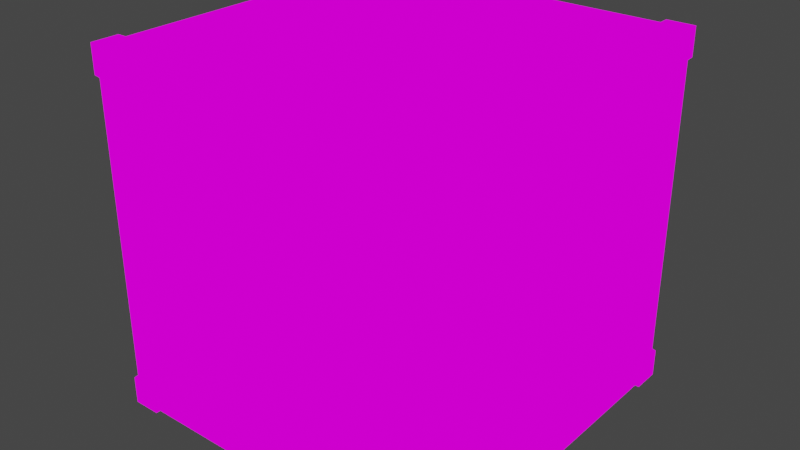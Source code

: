 # Source: casa_3.blend  (saved by Blender 2.93.21; exported with 4.5.12 LTS)
import bpy
from mathutils import Matrix  # noqa: F401  (used for matrix-valued properties, if any)

bpy.ops.wm.read_factory_settings(use_empty=True)
scene = bpy.context.scene
scene.name = 'Scene'

# ---- collections
col_collection = bpy.data.collections.new('Collection'); scene.collection.children.link(col_collection)

# ---- images (referenced by path relative to the original .blend; pixels are not part of the script)
import os
ASSET_DIR = os.environ.get("B2B_ASSET_DIR", "")  # directory of the original .blend (textures are referenced by path, not embedded)
HERE = os.path.dirname(os.path.abspath(__file__))  # packed textures are extracted next to this script under _unpacked/

def load_image(name, relpath, width, height, colorspace="sRGB"):
    """Load a texture the original file referenced (path relative to the .blend, or extracted next to this script)."""
    p = next((c for c in (os.path.join(HERE, relpath), os.path.join(ASSET_DIR, relpath)) if relpath and os.path.exists(c)), "")
    if p:
        img = bpy.data.images.load(p, check_existing=True)
        img.name = name
    else:  # same state as the original file: an image datablock whose file is absent (Cycles renders it pink)
        img = bpy.data.images.new(name, width, height)
        img.source = "FILE"
        img.filepath = "//" + (relpath or name)
    img.colorspace_settings.name = colorspace
    return img
img_sin_nombre = load_image('Sin nombre', 'textura_casa.png', 1024, 1024, 'sRGB')

# ---- materials (node trees are filled in below, after node groups)
mat_material = bpy.data.materials.new('Material')
mat_material.alpha_threshold = 0.0
mat_material.use_transparent_shadow = False
mat_material.line_color = (0.0, 0.0, 0.0, 1.0)

# ---- material node trees
mat_material.use_nodes = True; mat_material.node_tree.nodes.clear()
_N = mat_material.node_tree.nodes; _L = mat_material.node_tree.links
n0 = _N.new('ShaderNodeOutputMaterial'); n0.name = 'Material Output'; n0.location = (324, 308)
n1 = _N.new('ShaderNodeTexImage'); n1.name = 'Imagen'; n1.location = (-597, 313)
n1.image = img_sin_nombre
n2 = _N.new('ShaderNodeBsdfPrincipled'); n2.name = 'Principled BSDF'; n2.location = (-215, 224)
n2.distribution = 'GGX'
n2.subsurface_method = 'BURLEY'
n2.inputs[2].default_value = 0.4
n2.inputs[3].default_value = 1.45
n2.inputs[27].default_value = (0.0, 0.0, 0.0, 1.0)
n2.inputs[28].default_value = 1.0
_L.new(n1.outputs[0], n0.inputs[0])
n0.is_active_output = True

# ---- world
world_world = bpy.data.worlds.new('World'); scene.world = world_world
world_world.use_nodes = True; world_world.node_tree.nodes.clear()
_N = world_world.node_tree.nodes; _L = world_world.node_tree.links
n0 = _N.new('ShaderNodeOutputWorld'); n0.name = 'World Output'; n0.location = (300, 300)
n1 = _N.new('ShaderNodeBackground'); n1.name = 'Background'; n1.location = (10, 300)
n1.inputs[0].default_value = (0.05088, 0.05088, 0.05088, 1.0)
_L.new(n1.outputs[0], n0.inputs[0])
n0.is_active_output = True
world_world.color = (0.05088, 0.05088, 0.05088)
world_world.use_sun_shadow = False
world_world.sun_shadow_jitter_overblur = 0.0

# ---- meshes
me_cube = bpy.data.meshes.new('Cube')
me_cube.from_pydata([(0.7854, 0.6975, 0.704), (0.7854, 0.7228, 0.6602), (0.7854, 0.6602, 0.7228), (0.6602, 0.7854, 0.7854), (0.7854, 0.6602, 0.7854), (0.6602, 0.7854, 0.7228), (0.7012, 0.7012, 0.7854), (0.693, 0.7854, 0.6958), (0.7854, 0.7854, 0.6602), (0.7854, 0.7228, 0.7228), (0.6602, 0.7228, 0.7854), (0.7228, 0.7228, 0.7854), (0.7228, 0.7854, 0.7228), (0.7228, 0.7854, 0.6602), (0.7228, 0.6602, 0.7854), (0.7342, 0.7342, 0.7968), (0.7968, 0.7342, 0.7968), (0.7968, 0.7342, 0.7342), (0.7342, 0.7968, 0.7968), (0.7968, 0.7968, 0.7968), (0.6716, 0.7968, 0.7968), (0.6716, 0.7342, 0.7968), (0.7968, 0.7968, 0.7342), (0.6716, 0.7968, 0.7342), (0.7968, 0.7968, 0.6716), (0.7968, 0.7342, 0.6716), (0.7342, 0.7968, 0.7342), (0.7968, 0.6716, 0.7968), (0.7342, 0.7968, 0.6716), (0.7968, 0.6716, 0.7342), (0.7342, 0.6716, 0.7968), (-0.7854, 0.7009, 0.7044), (-0.7854, 0.7228, 0.6602), (0.0, 0.7228, 0.7854), (0.0, 0.7854, 0.7228), (-0.7854, 0.6602, 0.7228), (-0.6602, 0.7854, 0.7854), (-0.7854, 0.6602, 0.7854), (0.0, 0.7854, 0.6958), (-0.6602, 0.7854, 0.7228), (-0.7012, 0.7012, 0.7854), (0.0, 0.7012, 0.7854), (0.0, 0.7854, 0.7854), (-0.693, 0.7854, 0.6958), (-0.7854, 0.7854, 0.6602), (-0.7854, 0.7228, 0.7228), (-0.6602, 0.7228, 0.7854), (-0.7228, 0.7228, 0.7854), (-0.7228, 0.7854, 0.7228), (-0.7228, 0.7854, 0.6602), (-0.7228, 0.6602, 0.7854), (-0.7342, 0.7342, 0.7968), (-0.7968, 0.7342, 0.7968), (-0.7968, 0.7342, 0.7342), (-0.7342, 0.7968, 0.7968), (-0.7968, 0.7968, 0.7968), (-0.6716, 0.7968, 0.7968), (-0.6716, 0.7342, 0.7968), (-0.7968, 0.7968, 0.7342), (-0.6716, 0.7968, 0.7342), (-0.7968, 0.7968, 0.6716), (-0.7968, 0.7342, 0.6716), (-0.7342, 0.7968, 0.7342), (-0.7968, 0.6716, 0.7968), (-0.7342, 0.7968, 0.6716), (-0.7968, 0.6716, 0.7342), (-0.7342, 0.6716, 0.7968), (0.7854, -0.6975, 0.704), (0.7012, 0.0, 0.7854), (0.7854, -0.7228, 0.6602), (0.7854, -0.6602, 0.7228), (0.7854, 0.0, 0.7854), (0.6602, -0.7854, 0.7854), (0.7854, -0.6602, 0.7854), (0.7854, 0.0, 0.7228), (0.6602, -0.7854, 0.7228), (0.7012, -0.7012, 0.7854), (0.7854, 0.0, 0.704), (0.703, -0.7854, 0.7018), (0.7854, -0.7854, 0.6602), (0.7854, -0.7228, 0.7228), (0.6602, -0.7228, 0.7854), (0.7228, -0.7228, 0.7854), (0.7228, 0.0, 0.7854), (0.7228, -0.7854, 0.7228), (0.7228, -0.7854, 0.6602), (0.7228, -0.6602, 0.7854), (0.7342, -0.7342, 0.7968), (0.7968, -0.7342, 0.7968), (0.7968, -0.7342, 0.7342), (0.7342, -0.7968, 0.7968), (0.7968, -0.7968, 0.7968), (0.6716, -0.7968, 0.7968), (0.6716, -0.7342, 0.7968), (0.7968, -0.7968, 0.7342), (0.6716, -0.7968, 0.7342), (0.7968, -0.7968, 0.6716), (0.7968, -0.7342, 0.6716), (0.7342, -0.7968, 0.7342), (0.7968, -0.6716, 0.7968), (0.7342, -0.7968, 0.6716), (0.7968, -0.6716, 0.7342), (0.7342, -0.6716, 0.7968), (-0.7854, -0.7009, 0.7044), (-0.7012, 0.0, 0.7854), (-0.7854, -0.7228, 0.6602), (0.0, -0.7228, 0.7854), (0.0, -0.7854, 0.7228), (-0.7854, -0.6602, 0.7228), (-0.7854, 0.0, 0.7854), (-0.6602, -0.7854, 0.7854), (-0.7854, -0.6602, 0.7854), (0.0, -0.7854, 0.7018), (-0.7854, 0.0, 0.7228), (-0.6602, -0.7854, 0.7228), (-0.7012, -0.7012, 0.7854), (-0.7854, 0.0, 0.7044), (0.0, -0.7012, 0.7854), (0.0, -0.7854, 0.7854), (-0.6976, -0.7854, 0.7018), (0.0, 0.0, 0.7854), (-0.7854, -0.7854, 0.6602), (-0.7854, -0.7228, 0.7228), (-0.6602, -0.7228, 0.7854), (-0.7228, -0.7228, 0.7854), (-0.7228, 0.0, 0.7854), (-0.7228, -0.7854, 0.7228), (-0.7228, -0.7854, 0.6602), (-0.7228, -0.6602, 0.7854), (-0.7342, -0.7342, 0.7968), (-0.7968, -0.7342, 0.7968), (-0.7968, -0.7342, 0.7342), (-0.7342, -0.7968, 0.7968), (-0.7968, -0.7968, 0.7968), (-0.6716, -0.7968, 0.7968), (-0.6716, -0.7342, 0.7968), (-0.7968, -0.7968, 0.7342), (-0.6716, -0.7968, 0.7342), (-0.7968, -0.7968, 0.6716), (-0.7968, -0.7342, 0.6716), (-0.7342, -0.7968, 0.7342), (-0.7968, -0.6716, 0.7968), (-0.7342, -0.7968, 0.6716), (-0.7968, -0.6716, 0.7342), (-0.7342, -0.6716, 0.7968), (0.693, 0.7854, 0.0), (0.7854, 0.6975, -0.704), (0.7854, 0.7228, -0.6602), (0.7854, 0.6975, 0.0), (0.7854, 0.6602, -0.7228), (0.6602, 0.7854, -0.7854), (0.7854, 0.7854, 0.0), (0.7854, 0.6602, -0.7854), (0.6602, 0.7854, -0.7228), (0.7022, 0.7022, -0.7854), (0.693, 0.7854, -0.6958), (0.7854, 0.7854, -0.6602), (0.7854, 0.7228, 0.0), (0.7854, 0.7228, -0.7228), (0.6602, 0.7228, -0.7854), (0.7228, 0.7228, -0.7854), (0.7228, 0.7854, -0.7228), (0.7228, 0.7854, 0.0), (0.7228, 0.7854, -0.6602), (0.7228, 0.6602, -0.7854), (0.7342, 0.7342, -0.7968), (0.7968, 0.7342, -0.7968), (0.7968, 0.7342, -0.7342), (0.7342, 0.7968, -0.7968), (0.7968, 0.7968, -0.7968), (0.6716, 0.7968, -0.7968), (0.6716, 0.7342, -0.7968), (0.7968, 0.7968, -0.7342), (0.6716, 0.7968, -0.7342), (0.7968, 0.7968, -0.6716), (0.7968, 0.7342, -0.6716), (0.7342, 0.7968, -0.7342), (0.7968, 0.6716, -0.7968), (0.7342, 0.7968, -0.6716), (0.7968, 0.6716, -0.7342), (0.7342, 0.6716, -0.7968), (-0.693, 0.7854, 0.0), (-0.7854, 0.7009, -0.7044), (-0.7854, 0.7228, -0.6602), (0.0, 0.7228, -0.7854), (-0.7854, 0.7009, 0.0), (0.0, 0.7854, -0.7228), (-0.7854, 0.6602, -0.7228), (-0.6602, 0.7854, -0.7854), (-0.7854, 0.7854, 0.0), (-0.7854, 0.6602, -0.7854), (0.0, 0.7854, -0.6958), (-0.6602, 0.7854, -0.7228), (-0.7022, 0.7022, -0.7854), (0.0, 0.7022, -0.7854), (0.0, 0.7854, -0.7854), (-0.693, 0.7854, -0.6958), (0.0, 0.7854, 0.0), (-0.7854, 0.7854, -0.6602), (-0.7854, 0.7228, 0.0), (-0.7854, 0.7228, -0.7228), (-0.6602, 0.7228, -0.7854), (-0.7228, 0.7228, -0.7854), (-0.7228, 0.7854, -0.7228), (-0.7228, 0.7854, 0.0), (-0.7228, 0.7854, -0.6602), (-0.7228, 0.6602, -0.7854), (-0.7342, 0.7342, -0.7968), (-0.7968, 0.7342, -0.7968), (-0.7968, 0.7342, -0.7342), (-0.7342, 0.7968, -0.7968), (-0.7968, 0.7968, -0.7968), (-0.6716, 0.7968, -0.7968), (-0.6716, 0.7342, -0.7968), (-0.7968, 0.7968, -0.7342), (-0.6716, 0.7968, -0.7342), (-0.7968, 0.7968, -0.6716), (-0.7968, 0.7342, -0.6716), (-0.7342, 0.7968, -0.7342), (-0.7968, 0.6716, -0.7968), (-0.7342, 0.7968, -0.6716), (-0.7968, 0.6716, -0.7342), (-0.7342, 0.6716, -0.7968), (0.703, -0.7854, 0.0), (0.7854, -0.6975, -0.704), (0.7022, 0.0, -0.7854), (0.7854, -0.7228, -0.6602), (0.7854, -0.6975, 0.0), (0.7854, -0.6602, -0.7228), (0.7854, 0.0, -0.7854), (0.6602, -0.7854, -0.7854), (0.7854, -0.7854, 0.0), (0.7854, -0.6602, -0.7854), (0.7854, 0.0, -0.7228), (0.7854, 0.0, 0.0), (0.6602, -0.7854, -0.7228), (0.7022, -0.7022, -0.7854), (0.7854, 0.0, -0.704), (0.703, -0.7854, -0.7035), (0.7854, -0.7854, -0.6602), (0.7854, -0.7228, 0.0), (0.7854, -0.7228, -0.7228), (0.6602, -0.7228, -0.7854), (0.7228, -0.7228, -0.7854), (0.7228, 0.0, -0.7854), (0.7228, -0.7854, -0.7228), (0.7228, -0.7854, 0.0), (0.7228, -0.7854, -0.6602), (0.7228, -0.6602, -0.7854), (0.7342, -0.7342, -0.7968), (0.7968, -0.7342, -0.7968), (0.7968, -0.7342, -0.7342), (0.7342, -0.7968, -0.7968), (0.7968, -0.7968, -0.7968), (0.6716, -0.7968, -0.7968), (0.6716, -0.7342, -0.7968), (0.7968, -0.7968, -0.7342), (0.6716, -0.7968, -0.7342), (0.7968, -0.7968, -0.6716), (0.7968, -0.7342, -0.6716), (0.7342, -0.7968, -0.7342), (0.7968, -0.6716, -0.7968), (0.7342, -0.7968, -0.6716), (0.7968, -0.6716, -0.7342), (0.7342, -0.6716, -0.7968), (-0.6976, -0.7854, 0.0), (-0.7854, -0.7009, -0.7044), (-0.7022, 0.0, -0.7854), (-0.7854, -0.7228, -0.6602), (0.0, -0.7228, -0.7854), (-0.7854, -0.7009, 0.0), (0.0, -0.7854, -0.7228), (-0.7854, -0.6602, -0.7228), (-0.7854, 0.0, -0.7854), (-0.6602, -0.7854, -0.7854), (-0.7854, -0.7854, 0.0), (-0.7854, -0.6602, -0.7854), (0.0, -0.7854, -0.7035), (-0.7854, 0.0, -0.7228), (-0.7854, 0.0, 0.0), (-0.6602, -0.7854, -0.7228), (-0.7022, -0.7022, -0.7854), (-0.7854, 0.0, -0.7044), (0.0, -0.7022, -0.7854), (0.0, -0.7854, -0.7854), (-0.6976, -0.7854, -0.7035), (0.0, 0.0, -0.7854), (0.0, -0.7854, 0.0), (-0.7854, -0.7854, -0.6602), (-0.7854, -0.7228, 0.0), (-0.7854, -0.7228, -0.7228), (-0.6602, -0.7228, -0.7854), (-0.7228, -0.7228, -0.7854), (-0.7228, 0.0, -0.7854), (-0.7228, -0.7854, -0.7228), (-0.7228, -0.7854, 0.0), (-0.7228, -0.7854, -0.6602), (-0.7228, -0.6602, -0.7854), (-0.7342, -0.7342, -0.7968), (-0.7968, -0.7342, -0.7968), (-0.7968, -0.7342, -0.7342), (-0.7342, -0.7968, -0.7968), (-0.7968, -0.7968, -0.7968), (-0.6716, -0.7968, -0.7968), (-0.6716, -0.7342, -0.7968), (-0.7968, -0.7968, -0.7342), (-0.6716, -0.7968, -0.7342), (-0.7968, -0.7968, -0.6716), (-0.7968, -0.7342, -0.6716), (-0.7342, -0.7968, -0.7342), (-0.7968, -0.6716, -0.7968), (-0.7342, -0.7968, -0.6716), (-0.7968, -0.6716, -0.7342), (-0.7342, -0.6716, -0.7968)], [], [(2, 9, 17, 29), (10, 33, 41, 6), (7, 5, 12, 13), (1, 9, 2, 0), (157, 1, 0, 148), (9, 1, 25, 17), (2, 4, 71, 74), (38, 34, 5, 7), (145, 7, 13, 162), (3, 42, 33, 10), (8, 13, 28, 24), (14, 6, 68, 83), (11, 10, 6, 14), (197, 38, 7, 145), (151, 8, 1, 157), (13, 12, 26, 28), (5, 3, 20, 23), (4, 2, 29, 27), (6, 41, 120, 68), (14, 4, 27, 30), (0, 2, 74, 77), (34, 42, 3, 5), (162, 13, 8, 151), (148, 0, 77, 234), (1, 8, 24, 25), (4, 14, 83, 71), (10, 11, 15, 21), (19, 18, 15, 16), (26, 18, 19, 22), (24, 22, 17, 25), (18, 20, 21, 15), (17, 16, 27, 29), (22, 19, 16, 17), (28, 26, 22, 24), (16, 15, 30, 27), (23, 20, 18, 26), (3, 10, 21, 20), (12, 5, 23, 26), (11, 14, 30, 15), (35, 65, 53, 45), (46, 40, 41, 33), (43, 49, 48, 39), (32, 31, 35, 45), (199, 185, 31, 32), (45, 53, 61, 32), (35, 113, 109, 37), (38, 43, 39, 34), (181, 204, 49, 43), (36, 46, 33, 42), (44, 60, 64, 49), (50, 125, 104, 40), (47, 50, 40, 46), (197, 181, 43, 38), (189, 199, 32, 44), (49, 64, 62, 48), (39, 59, 56, 36), (37, 63, 65, 35), (40, 104, 120, 41), (50, 66, 63, 37), (31, 116, 113, 35), (34, 39, 36, 42), (204, 189, 44, 49), (185, 279, 116, 31), (32, 61, 60, 44), (37, 109, 125, 50), (46, 57, 51, 47), (55, 52, 51, 54), (62, 58, 55, 54), (60, 61, 53, 58), (54, 51, 57, 56), (53, 65, 63, 52), (58, 53, 52, 55), (64, 60, 58, 62), (52, 63, 66, 51), (59, 62, 54, 56), (36, 56, 57, 46), (48, 62, 59, 39), (47, 51, 66, 50), (70, 101, 89, 80), (81, 76, 117, 106), (78, 85, 84, 75), (69, 67, 70, 80), (240, 227, 67, 69), (80, 89, 97, 69), (70, 74, 71, 73), (112, 78, 75, 107), (223, 246, 85, 78), (72, 81, 106, 118), (79, 96, 100, 85), (86, 83, 68, 76), (82, 86, 76, 81), (287, 223, 78, 112), (231, 240, 69, 79), (85, 100, 98, 84), (75, 95, 92, 72), (73, 99, 101, 70), (76, 68, 120, 117), (86, 102, 99, 73), (67, 77, 74, 70), (107, 75, 72, 118), (246, 231, 79, 85), (227, 234, 77, 67), (69, 97, 96, 79), (73, 71, 83, 86), (81, 93, 87, 82), (91, 88, 87, 90), (98, 94, 91, 90), (96, 97, 89, 94), (90, 87, 93, 92), (89, 101, 99, 88), (94, 89, 88, 91), (100, 96, 94, 98), (88, 99, 102, 87), (95, 98, 90, 92), (72, 92, 93, 81), (84, 98, 95, 75), (82, 87, 102, 86), (108, 122, 131, 143), (123, 106, 117, 115), (119, 114, 126, 127), (105, 122, 108, 103), (289, 105, 103, 270), (122, 105, 139, 131), (108, 111, 109, 113), (112, 107, 114, 119), (265, 119, 127, 295), (110, 118, 106, 123), (121, 127, 142, 138), (128, 115, 104, 125), (124, 123, 115, 128), (287, 112, 119, 265), (275, 121, 105, 289), (127, 126, 140, 142), (114, 110, 134, 137), (111, 108, 143, 141), (115, 117, 120, 104), (128, 111, 141, 144), (103, 108, 113, 116), (107, 118, 110, 114), (295, 127, 121, 275), (270, 103, 116, 279), (105, 121, 138, 139), (111, 128, 125, 109), (123, 124, 129, 135), (133, 132, 129, 130), (140, 132, 133, 136), (138, 136, 131, 139), (132, 134, 135, 129), (131, 130, 141, 143), (136, 133, 130, 131), (142, 140, 136, 138), (130, 129, 144, 141), (137, 134, 132, 140), (110, 123, 135, 134), (126, 114, 137, 140), (124, 128, 144, 129), (149, 179, 167, 158), (159, 154, 194, 184), (155, 163, 161, 153), (147, 146, 149, 158), (157, 148, 146, 147), (158, 167, 175, 147), (149, 233, 229, 152), (191, 155, 153, 186), (145, 162, 163, 155), (150, 159, 184, 195), (156, 174, 178, 163), (164, 244, 225, 154), (160, 164, 154, 159), (197, 145, 155, 191), (151, 157, 147, 156), (163, 178, 176, 161), (153, 173, 170, 150), (152, 177, 179, 149), (154, 225, 286, 194), (164, 180, 177, 152), (146, 237, 233, 149), (186, 153, 150, 195), (162, 151, 156, 163), (148, 234, 237, 146), (147, 175, 174, 156), (152, 229, 244, 164), (159, 171, 165, 160), (169, 166, 165, 168), (176, 172, 169, 168), (174, 175, 167, 172), (168, 165, 171, 170), (167, 179, 177, 166), (172, 167, 166, 169), (178, 174, 172, 176), (166, 177, 180, 165), (173, 176, 168, 170), (150, 170, 171, 159), (161, 176, 173, 153), (160, 165, 180, 164), (187, 200, 209, 221), (201, 184, 194, 193), (196, 192, 203, 205), (183, 200, 187, 182), (199, 183, 182, 185), (200, 183, 217, 209), (187, 190, 273, 278), (191, 186, 192, 196), (181, 196, 205, 204), (188, 195, 184, 201), (198, 205, 220, 216), (206, 193, 267, 293), (202, 201, 193, 206), (197, 191, 196, 181), (189, 198, 183, 199), (205, 203, 218, 220), (192, 188, 212, 215), (190, 187, 221, 219), (193, 194, 286, 267), (206, 190, 219, 222), (182, 187, 278, 282), (186, 195, 188, 192), (204, 205, 198, 189), (185, 182, 282, 279), (183, 198, 216, 217), (190, 206, 293, 273), (201, 202, 207, 213), (211, 210, 207, 208), (218, 210, 211, 214), (216, 214, 209, 217), (210, 212, 213, 207), (209, 208, 219, 221), (214, 211, 208, 209), (220, 218, 214, 216), (208, 207, 222, 219), (215, 212, 210, 218), (188, 201, 213, 212), (203, 192, 215, 218), (202, 206, 222, 207), (228, 241, 251, 263), (242, 269, 283, 236), (238, 235, 245, 247), (226, 241, 228, 224), (240, 226, 224, 227), (241, 226, 259, 251), (228, 232, 229, 233), (277, 271, 235, 238), (223, 238, 247, 246), (230, 284, 269, 242), (239, 247, 262, 258), (248, 236, 225, 244), (243, 242, 236, 248), (287, 277, 238, 223), (231, 239, 226, 240), (247, 245, 260, 262), (235, 230, 254, 257), (232, 228, 263, 261), (236, 283, 286, 225), (248, 232, 261, 264), (224, 228, 233, 237), (271, 284, 230, 235), (246, 247, 239, 231), (227, 224, 237, 234), (226, 239, 258, 259), (232, 248, 244, 229), (242, 243, 249, 255), (253, 252, 249, 250), (260, 252, 253, 256), (258, 256, 251, 259), (252, 254, 255, 249), (251, 250, 261, 263), (256, 253, 250, 251), (262, 260, 256, 258), (250, 249, 264, 261), (257, 254, 252, 260), (230, 242, 255, 254), (245, 235, 257, 260), (243, 248, 264, 249), (272, 312, 300, 290), (291, 281, 283, 269), (285, 296, 294, 280), (268, 266, 272, 290), (289, 270, 266, 268), (290, 300, 308, 268), (272, 278, 273, 276), (277, 285, 280, 271), (265, 295, 296, 285), (274, 291, 269, 284), (288, 307, 311, 296), (297, 293, 267, 281), (292, 297, 281, 291), (287, 265, 285, 277), (275, 289, 268, 288), (296, 311, 309, 294), (280, 306, 303, 274), (276, 310, 312, 272), (281, 267, 286, 283), (297, 313, 310, 276), (266, 282, 278, 272), (271, 280, 274, 284), (295, 275, 288, 296), (270, 279, 282, 266), (268, 308, 307, 288), (276, 273, 293, 297), (291, 304, 298, 292), (302, 299, 298, 301), (309, 305, 302, 301), (307, 308, 300, 305), (301, 298, 304, 303), (300, 312, 310, 299), (305, 300, 299, 302), (311, 307, 305, 309), (299, 310, 313, 298), (306, 309, 301, 303), (274, 303, 304, 291), (294, 309, 306, 280), (292, 298, 313, 297)])
_uv = me_cube.uv_layers.new(name='UVMap')
_uv.uv.foreach_set('vector', [0.7436, 0.7674, 0.7436, 0.7198, 0.7436, 0.7198, 0.7436, 0.7674, 0.8359, 0.7669, 0.9162, 0.7669, 0.9162, 0.807, 0.8359, 0.807, 0.5906, 0.6528, 0.59, 0.5482, 0.6355, 0.5485, 0.6361, 0.6531, 0.8729, 0.6585, 0.8729, 0.5038, 0.9622, 0.5038, 0.9622, 0.6585, 0.8729, 0.968, 0.8729, 0.6585, 0.9622, 0.6585, 0.9622, 0.968, 0.7436, 0.7198, 0.696, 0.7198, 0.696, 0.7198, 0.7436, 0.7198, 0.7155, 0.807, 0.7556, 0.807, 0.7556, 0.8873, 0.7155, 0.8873, 0.6754, 0.5662, 0.7155, 0.5662, 0.7155, 0.6465, 0.6754, 0.6465, 0.5917, 0.8621, 0.5906, 0.6528, 0.6361, 0.6531, 0.6371, 0.8624, 0.8359, 0.7268, 0.9162, 0.7268, 0.9162, 0.7669, 0.8359, 0.7669, 0.696, 0.6722, 0.696, 0.6246, 0.696, 0.6246, 0.696, 0.6722, 0.7958, 0.807, 0.8359, 0.807, 0.8359, 0.8873, 0.7958, 0.8873, 0.7958, 0.7669, 0.8359, 0.7669, 0.8359, 0.807, 0.7958, 0.807, 0.4341, 0.5581, 0.4387, 0.9724, 0.02439, 0.977, 0.01978, 0.5627, 0.7393, 0.968, 0.7393, 0.6585, 0.8729, 0.6585, 0.8729, 0.968, 0.696, 0.6246, 0.7436, 0.6246, 0.7436, 0.6246, 0.696, 0.6246, 0.7436, 0.577, 0.7912, 0.577, 0.7912, 0.577, 0.7436, 0.577, 0.7912, 0.7674, 0.7436, 0.7674, 0.7436, 0.7674, 0.7912, 0.7674, 0.02182, 0.5604, 0.4341, 0.5604, 0.4341, 0.9727, 0.02182, 0.9727, 0.8388, 0.7674, 0.7912, 0.7674, 0.7912, 0.7674, 0.8388, 0.7674, 0.6754, 0.807, 0.7155, 0.807, 0.7155, 0.8873, 0.6754, 0.8873, 0.7155, 0.5662, 0.7556, 0.5662, 0.7556, 0.6465, 0.7155, 0.6465, 0.6371, 0.8624, 0.6361, 0.6531, 0.6739, 0.6532, 0.675, 0.8625, 0.4381, 0.5549, 0.4427, 0.9692, 0.02838, 0.9738, 0.02377, 0.5595, 0.696, 0.7198, 0.696, 0.6722, 0.696, 0.6722, 0.696, 0.7198, 0.7556, 0.807, 0.7958, 0.807, 0.7958, 0.8873, 0.7556, 0.8873, 0.8865, 0.7198, 0.8388, 0.7198, 0.8388, 0.7198, 0.8865, 0.7198, 0.7912, 0.6722, 0.8388, 0.6722, 0.8388, 0.7198, 0.7912, 0.7198, 0.7436, 0.6246, 0.7912, 0.6246, 0.7912, 0.6722, 0.7436, 0.6722, 0.696, 0.6722, 0.7436, 0.6722, 0.7436, 0.7198, 0.696, 0.7198, 0.8388, 0.6722, 0.8865, 0.6722, 0.8865, 0.7198, 0.8388, 0.7198, 0.7436, 0.7198, 0.7912, 0.7198, 0.7912, 0.7674, 0.7436, 0.7674, 0.7436, 0.6722, 0.7912, 0.6722, 0.7912, 0.7198, 0.7436, 0.7198, 0.696, 0.6246, 0.7436, 0.6246, 0.7436, 0.6722, 0.696, 0.6722, 0.7912, 0.7198, 0.8388, 0.7198, 0.8388, 0.7674, 0.7912, 0.7674, 0.7436, 0.577, 0.7912, 0.577, 0.7912, 0.6246, 0.7436, 0.6246, 0.8865, 0.6722, 0.8865, 0.7198, 0.8865, 0.7198, 0.8865, 0.6722, 0.7436, 0.6246, 0.7436, 0.577, 0.7436, 0.577, 0.7436, 0.6246, 0.8388, 0.7198, 0.8388, 0.7674, 0.8388, 0.7674, 0.8388, 0.7198, 0.7303, 0.8244, 0.7303, 0.8244, 0.7303, 0.7516, 0.7303, 0.7516, 0.8359, 0.7669, 0.8359, 0.807, 0.9162, 0.807, 0.9162, 0.7669, 0.5906, 0.6528, 0.6361, 0.6531, 0.6355, 0.5485, 0.59, 0.5482, 0.8729, 0.6585, 0.9622, 0.6585, 0.9622, 0.5038, 0.8729, 0.5038, 0.8729, 0.968, 0.9622, 0.968, 0.9622, 0.6585, 0.8729, 0.6585, 0.7303, 0.7516, 0.7303, 0.7516, 0.6575, 0.7516, 0.6575, 0.7516, 0.7155, 0.807, 0.7155, 0.8873, 0.7556, 0.8873, 0.7556, 0.807, 0.6754, 0.5662, 0.6754, 0.6465, 0.7155, 0.6465, 0.7155, 0.5662, 0.5917, 0.8621, 0.6371, 0.8624, 0.6361, 0.6531, 0.5906, 0.6528, 0.8359, 0.7268, 0.8359, 0.7669, 0.9162, 0.7669, 0.9162, 0.7268, 0.6575, 0.6787, 0.6575, 0.6787, 0.6575, 0.6058, 0.6575, 0.6058, 0.7958, 0.807, 0.7958, 0.8873, 0.8359, 0.8873, 0.8359, 0.807, 0.7958, 0.7669, 0.7958, 0.807, 0.8359, 0.807, 0.8359, 0.7669, 0.4341, 0.5581, 0.01978, 0.5627, 0.02439, 0.977, 0.4387, 0.9724, 0.7393, 0.968, 0.8729, 0.968, 0.8729, 0.6585, 0.7393, 0.6585, 0.6575, 0.6058, 0.6575, 0.6058, 0.7303, 0.6058, 0.7303, 0.6058, 0.7303, 0.533, 0.7303, 0.533, 0.8032, 0.533, 0.8032, 0.533, 0.8032, 0.8244, 0.8032, 0.8244, 0.7303, 0.8244, 0.7303, 0.8244, 0.02182, 0.5604, 0.02182, 0.9727, 0.4341, 0.9727, 0.4341, 0.5604, 0.8761, 0.8244, 0.8761, 0.8244, 0.8032, 0.8244, 0.8032, 0.8244, 0.6754, 0.807, 0.6754, 0.8873, 0.7155, 0.8873, 0.7155, 0.807, 0.7155, 0.5662, 0.7155, 0.6465, 0.7556, 0.6465, 0.7556, 0.5662, 0.6371, 0.8624, 0.675, 0.8625, 0.6739, 0.6532, 0.6361, 0.6531, 0.4381, 0.5549, 0.02377, 0.5595, 0.02838, 0.9738, 0.4427, 0.9692, 0.6575, 0.7516, 0.6575, 0.7516, 0.6575, 0.6787, 0.6575, 0.6787, 0.7556, 0.807, 0.7556, 0.8873, 0.7958, 0.8873, 0.7958, 0.807, 0.9489, 0.7516, 0.9489, 0.7516, 0.8761, 0.7516, 0.8761, 0.7516, 0.8032, 0.6787, 0.8032, 0.7516, 0.8761, 0.7516, 0.8761, 0.6787, 0.7303, 0.6058, 0.7303, 0.6787, 0.8032, 0.6787, 0.8032, 0.6058, 0.6575, 0.6787, 0.6575, 0.7516, 0.7303, 0.7516, 0.7303, 0.6787, 0.8761, 0.6787, 0.8761, 0.7516, 0.9489, 0.7516, 0.9489, 0.6787, 0.7303, 0.7516, 0.7303, 0.8244, 0.8032, 0.8244, 0.8032, 0.7516, 0.7303, 0.6787, 0.7303, 0.7516, 0.8032, 0.7516, 0.8032, 0.6787, 0.6575, 0.6058, 0.6575, 0.6787, 0.7303, 0.6787, 0.7303, 0.6058, 0.8032, 0.7516, 0.8032, 0.8244, 0.8761, 0.8244, 0.8761, 0.7516, 0.7303, 0.533, 0.7303, 0.6058, 0.8032, 0.6058, 0.8032, 0.533, 0.9489, 0.6787, 0.9489, 0.6787, 0.9489, 0.7516, 0.9489, 0.7516, 0.7303, 0.6058, 0.7303, 0.6058, 0.7303, 0.533, 0.7303, 0.533, 0.8761, 0.7516, 0.8761, 0.7516, 0.8761, 0.8244, 0.8761, 0.8244, 0.7436, 0.7674, 0.7436, 0.7674, 0.7436, 0.7198, 0.7436, 0.7198, 0.8359, 0.7669, 0.8359, 0.807, 0.9162, 0.807, 0.9162, 0.7669, 0.5539, 0.6562, 0.6454, 0.6562, 0.6454, 0.5014, 0.5539, 0.5014, 0.8729, 0.6585, 0.9622, 0.6585, 0.9622, 0.5038, 0.8729, 0.5038, 0.8729, 0.968, 0.9622, 0.968, 0.9622, 0.6585, 0.8729, 0.6585, 0.7436, 0.7198, 0.7436, 0.7198, 0.696, 0.7198, 0.696, 0.7198, 0.7155, 0.807, 0.7155, 0.8873, 0.7556, 0.8873, 0.7556, 0.807, 0.6754, 0.5662, 0.6754, 0.6465, 0.7155, 0.6465, 0.7155, 0.5662, 0.5539, 0.9656, 0.6454, 0.9656, 0.6454, 0.6562, 0.5539, 0.6562, 0.8359, 0.7268, 0.8359, 0.7669, 0.9162, 0.7669, 0.9162, 0.7268, 0.696, 0.6722, 0.696, 0.6722, 0.696, 0.6246, 0.696, 0.6246, 0.7958, 0.807, 0.7958, 0.8873, 0.8359, 0.8873, 0.8359, 0.807, 0.7958, 0.7669, 0.7958, 0.807, 0.8359, 0.807, 0.8359, 0.7669, 0.4341, 0.5581, 0.01978, 0.5627, 0.02439, 0.977, 0.4387, 0.9724, 0.7393, 0.968, 0.8729, 0.968, 0.8729, 0.6585, 0.7393, 0.6585, 0.696, 0.6246, 0.696, 0.6246, 0.7436, 0.6246, 0.7436, 0.6246, 0.7436, 0.577, 0.7436, 0.577, 0.7912, 0.577, 0.7912, 0.577, 0.7912, 0.7674, 0.7912, 0.7674, 0.7436, 0.7674, 0.7436, 0.7674, 0.02182, 0.5604, 0.02182, 0.9727, 0.4341, 0.9727, 0.4341, 0.5604, 0.8388, 0.7674, 0.8388, 0.7674, 0.7912, 0.7674, 0.7912, 0.7674, 0.6754, 0.807, 0.6754, 0.8873, 0.7155, 0.8873, 0.7155, 0.807, 0.7155, 0.5662, 0.7155, 0.6465, 0.7556, 0.6465, 0.7556, 0.5662, 0.6454, 0.9656, 0.7393, 0.968, 0.7393, 0.6585, 0.6454, 0.6562, 0.4381, 0.5549, 0.02377, 0.5595, 0.02838, 0.9738, 0.4427, 0.9692, 0.696, 0.7198, 0.696, 0.7198, 0.696, 0.6722, 0.696, 0.6722, 0.7556, 0.807, 0.7556, 0.8873, 0.7958, 0.8873, 0.7958, 0.807, 0.8865, 0.7198, 0.8865, 0.7198, 0.8388, 0.7198, 0.8388, 0.7198, 0.7912, 0.6722, 0.7912, 0.7198, 0.8388, 0.7198, 0.8388, 0.6722, 0.7436, 0.6246, 0.7436, 0.6722, 0.7912, 0.6722, 0.7912, 0.6246, 0.696, 0.6722, 0.696, 0.7198, 0.7436, 0.7198, 0.7436, 0.6722, 0.8388, 0.6722, 0.8388, 0.7198, 0.8865, 0.7198, 0.8865, 0.6722, 0.7436, 0.7198, 0.7436, 0.7674, 0.7912, 0.7674, 0.7912, 0.7198, 0.7436, 0.6722, 0.7436, 0.7198, 0.7912, 0.7198, 0.7912, 0.6722, 0.696, 0.6246, 0.696, 0.6722, 0.7436, 0.6722, 0.7436, 0.6246, 0.7912, 0.7198, 0.7912, 0.7674, 0.8388, 0.7674, 0.8388, 0.7198, 0.7436, 0.577, 0.7436, 0.6246, 0.7912, 0.6246, 0.7912, 0.577, 0.8865, 0.6722, 0.8865, 0.6722, 0.8865, 0.7198, 0.8865, 0.7198, 0.7436, 0.6246, 0.7436, 0.6246, 0.7436, 0.577, 0.7436, 0.577, 0.8388, 0.7198, 0.8388, 0.7198, 0.8388, 0.7674, 0.8388, 0.7674, 0.7052, 0.7895, 0.7052, 0.744, 0.7052, 0.744, 0.7052, 0.7895, 0.8359, 0.7669, 0.9162, 0.7669, 0.9162, 0.807, 0.8359, 0.807, 0.5539, 0.6562, 0.5539, 0.5014, 0.6454, 0.5014, 0.6454, 0.6562, 0.8729, 0.6585, 0.8729, 0.5038, 0.9622, 0.5038, 0.9622, 0.6585, 0.8729, 0.968, 0.8729, 0.6585, 0.9622, 0.6585, 0.9622, 0.968, 0.7052, 0.744, 0.6597, 0.744, 0.6597, 0.744, 0.7052, 0.744, 0.7155, 0.807, 0.7556, 0.807, 0.7556, 0.8873, 0.7155, 0.8873, 0.6754, 0.5662, 0.7155, 0.5662, 0.7155, 0.6465, 0.6754, 0.6465, 0.5539, 0.9656, 0.5539, 0.6562, 0.6454, 0.6562, 0.6454, 0.9656, 0.8359, 0.7268, 0.9162, 0.7268, 0.9162, 0.7669, 0.8359, 0.7669, 0.6597, 0.6985, 0.6597, 0.653, 0.6597, 0.653, 0.6597, 0.6985, 0.7958, 0.807, 0.8359, 0.807, 0.8359, 0.8873, 0.7958, 0.8873, 0.7958, 0.7669, 0.8359, 0.7669, 0.8359, 0.807, 0.7958, 0.807, 0.4341, 0.5581, 0.4387, 0.9724, 0.02439, 0.977, 0.01978, 0.5627, 0.7393, 0.968, 0.7393, 0.6585, 0.8729, 0.6585, 0.8729, 0.968, 0.6597, 0.653, 0.7052, 0.653, 0.7052, 0.653, 0.6597, 0.653, 0.7052, 0.6074, 0.7507, 0.6074, 0.7507, 0.6074, 0.7052, 0.6074, 0.7507, 0.7895, 0.7052, 0.7895, 0.7052, 0.7895, 0.7507, 0.7895, 0.02182, 0.5604, 0.4341, 0.5604, 0.4341, 0.9727, 0.02182, 0.9727, 0.7962, 0.7895, 0.7507, 0.7895, 0.7507, 0.7895, 0.7962, 0.7895, 0.6754, 0.807, 0.7155, 0.807, 0.7155, 0.8873, 0.6754, 0.8873, 0.7155, 0.5662, 0.7556, 0.5662, 0.7556, 0.6465, 0.7155, 0.6465, 0.6454, 0.9656, 0.6454, 0.6562, 0.7393, 0.6585, 0.7393, 0.968, 0.4381, 0.5549, 0.4427, 0.9692, 0.02838, 0.9738, 0.02377, 0.5595, 0.6597, 0.744, 0.6597, 0.6985, 0.6597, 0.6985, 0.6597, 0.744, 0.7556, 0.807, 0.7958, 0.807, 0.7958, 0.8873, 0.7556, 0.8873, 0.8418, 0.744, 0.7962, 0.744, 0.7962, 0.744, 0.8418, 0.744, 0.7507, 0.6985, 0.7962, 0.6985, 0.7962, 0.744, 0.7507, 0.744, 0.7052, 0.653, 0.7507, 0.653, 0.7507, 0.6985, 0.7052, 0.6985, 0.6597, 0.6985, 0.7052, 0.6985, 0.7052, 0.744, 0.6597, 0.744, 0.7962, 0.6985, 0.8418, 0.6985, 0.8418, 0.744, 0.7962, 0.744, 0.7052, 0.744, 0.7507, 0.744, 0.7507, 0.7895, 0.7052, 0.7895, 0.7052, 0.6985, 0.7507, 0.6985, 0.7507, 0.744, 0.7052, 0.744, 0.6597, 0.653, 0.7052, 0.653, 0.7052, 0.6985, 0.6597, 0.6985, 0.7507, 0.744, 0.7962, 0.744, 0.7962, 0.7895, 0.7507, 0.7895, 0.7052, 0.6074, 0.7507, 0.6074, 0.7507, 0.653, 0.7052, 0.653, 0.8418, 0.6985, 0.8418, 0.744, 0.8418, 0.744, 0.8418, 0.6985, 0.7052, 0.653, 0.7052, 0.6074, 0.7052, 0.6074, 0.7052, 0.653, 0.7962, 0.744, 0.7962, 0.7895, 0.7962, 0.7895, 0.7962, 0.744, 0.7436, 0.7674, 0.7436, 0.7674, 0.7436, 0.7198, 0.7436, 0.7198, 0.8359, 0.7669, 0.8359, 0.807, 0.9162, 0.807, 0.9162, 0.7669, 0.5906, 0.6528, 0.6361, 0.6531, 0.6355, 0.5485, 0.59, 0.5482, 0.8729, 0.6585, 0.9622, 0.6585, 0.9622, 0.5038, 0.8729, 0.5038, 0.8729, 0.968, 0.9622, 0.968, 0.9622, 0.6585, 0.8729, 0.6585, 0.7436, 0.7198, 0.7436, 0.7198, 0.696, 0.7198, 0.696, 0.7198, 0.7155, 0.807, 0.7155, 0.8873, 0.7556, 0.8873, 0.7556, 0.807, 0.6754, 0.5662, 0.6754, 0.6465, 0.7155, 0.6465, 0.7155, 0.5662, 0.5917, 0.8621, 0.6371, 0.8624, 0.6361, 0.6531, 0.5906, 0.6528, 0.8359, 0.7268, 0.8359, 0.7669, 0.9162, 0.7669, 0.9162, 0.7268, 0.696, 0.6722, 0.696, 0.6722, 0.696, 0.6246, 0.696, 0.6246, 0.7958, 0.807, 0.7958, 0.8873, 0.8359, 0.8873, 0.8359, 0.807, 0.7958, 0.7669, 0.7958, 0.807, 0.8359, 0.807, 0.8359, 0.7669, 0.4341, 0.5581, 0.01978, 0.5627, 0.02439, 0.977, 0.4387, 0.9724, 0.7393, 0.968, 0.8729, 0.968, 0.8729, 0.6585, 0.7393, 0.6585, 0.696, 0.6246, 0.696, 0.6246, 0.7436, 0.6246, 0.7436, 0.6246, 0.7436, 0.577, 0.7436, 0.577, 0.7912, 0.577, 0.7912, 0.577, 0.7912, 0.7674, 0.7912, 0.7674, 0.7436, 0.7674, 0.7436, 0.7674, 0.02182, 0.5604, 0.02182, 0.9727, 0.4341, 0.9727, 0.4341, 0.5604, 0.8388, 0.7674, 0.8388, 0.7674, 0.7912, 0.7674, 0.7912, 0.7674, 0.6754, 0.807, 0.6754, 0.8873, 0.7155, 0.8873, 0.7155, 0.807, 0.7155, 0.5662, 0.7155, 0.6465, 0.7556, 0.6465, 0.7556, 0.5662, 0.6371, 0.8624, 0.675, 0.8625, 0.6739, 0.6532, 0.6361, 0.6531, 0.4381, 0.5549, 0.02377, 0.5595, 0.02838, 0.9738, 0.4427, 0.9692, 0.696, 0.7198, 0.696, 0.7198, 0.696, 0.6722, 0.696, 0.6722, 0.7556, 0.807, 0.7556, 0.8873, 0.7958, 0.8873, 0.7958, 0.807, 0.8865, 0.7198, 0.8865, 0.7198, 0.8388, 0.7198, 0.8388, 0.7198, 0.7912, 0.6722, 0.7912, 0.7198, 0.8388, 0.7198, 0.8388, 0.6722, 0.7436, 0.6246, 0.7436, 0.6722, 0.7912, 0.6722, 0.7912, 0.6246, 0.696, 0.6722, 0.696, 0.7198, 0.7436, 0.7198, 0.7436, 0.6722, 0.8388, 0.6722, 0.8388, 0.7198, 0.8865, 0.7198, 0.8865, 0.6722, 0.7436, 0.7198, 0.7436, 0.7674, 0.7912, 0.7674, 0.7912, 0.7198, 0.7436, 0.6722, 0.7436, 0.7198, 0.7912, 0.7198, 0.7912, 0.6722, 0.696, 0.6246, 0.696, 0.6722, 0.7436, 0.6722, 0.7436, 0.6246, 0.7912, 0.7198, 0.7912, 0.7674, 0.8388, 0.7674, 0.8388, 0.7198, 0.7436, 0.577, 0.7436, 0.6246, 0.7912, 0.6246, 0.7912, 0.577, 0.8865, 0.6722, 0.8865, 0.6722, 0.8865, 0.7198, 0.8865, 0.7198, 0.7436, 0.6246, 0.7436, 0.6246, 0.7436, 0.577, 0.7436, 0.577, 0.8388, 0.7198, 0.8388, 0.7198, 0.8388, 0.7674, 0.8388, 0.7674, 0.7436, 0.7674, 0.7436, 0.7198, 0.7436, 0.7198, 0.7436, 0.7674, 0.8359, 0.7669, 0.9162, 0.7669, 0.9162, 0.807, 0.8359, 0.807, 0.7741, 0.7954, 0.7736, 0.6959, 0.8168, 0.6962, 0.8173, 0.7957, 0.8729, 0.6585, 0.8729, 0.5038, 0.9622, 0.5038, 0.9622, 0.6585, 0.8729, 0.968, 0.8729, 0.6585, 0.9622, 0.6585, 0.9622, 0.968, 0.7436, 0.7198, 0.696, 0.7198, 0.696, 0.7198, 0.7436, 0.7198, 0.7155, 0.807, 0.7556, 0.807, 0.7556, 0.8873, 0.7155, 0.8873, 0.6754, 0.5662, 0.7155, 0.5662, 0.7155, 0.6465, 0.6754, 0.6465, 0.5917, 0.8621, 0.5906, 0.6528, 0.6361, 0.6531, 0.6371, 0.8624, 0.8359, 0.7268, 0.9162, 0.7268, 0.9162, 0.7669, 0.8359, 0.7669, 0.696, 0.6722, 0.696, 0.6246, 0.696, 0.6246, 0.696, 0.6722, 0.7958, 0.807, 0.8359, 0.807, 0.8359, 0.8873, 0.7958, 0.8873, 0.7958, 0.7669, 0.8359, 0.7669, 0.8359, 0.807, 0.7958, 0.807, 0.4341, 0.5581, 0.4387, 0.9724, 0.02439, 0.977, 0.01978, 0.5627, 0.7393, 0.968, 0.7393, 0.6585, 0.8729, 0.6585, 0.8729, 0.968, 0.696, 0.6246, 0.7436, 0.6246, 0.7436, 0.6246, 0.696, 0.6246, 0.7436, 0.577, 0.7912, 0.577, 0.7912, 0.577, 0.7436, 0.577, 0.7912, 0.7674, 0.7436, 0.7674, 0.7436, 0.7674, 0.7912, 0.7674, 0.02182, 0.5604, 0.4341, 0.5604, 0.4341, 0.9727, 0.02182, 0.9727, 0.8388, 0.7674, 0.7912, 0.7674, 0.7912, 0.7674, 0.8388, 0.7674, 0.6754, 0.807, 0.7155, 0.807, 0.7155, 0.8873, 0.6754, 0.8873, 0.7155, 0.5662, 0.7556, 0.5662, 0.7556, 0.6465, 0.7155, 0.6465, 0.6371, 0.8624, 0.6361, 0.6531, 0.6739, 0.6532, 0.675, 0.8625, 0.4381, 0.5549, 0.4427, 0.9692, 0.02838, 0.9738, 0.02377, 0.5595, 0.696, 0.7198, 0.696, 0.6722, 0.696, 0.6722, 0.696, 0.7198, 0.7556, 0.807, 0.7958, 0.807, 0.7958, 0.8873, 0.7556, 0.8873, 0.8865, 0.7198, 0.8388, 0.7198, 0.8388, 0.7198, 0.8865, 0.7198, 0.7912, 0.6722, 0.8388, 0.6722, 0.8388, 0.7198, 0.7912, 0.7198, 0.7436, 0.6246, 0.7912, 0.6246, 0.7912, 0.6722, 0.7436, 0.6722, 0.696, 0.6722, 0.7436, 0.6722, 0.7436, 0.7198, 0.696, 0.7198, 0.8388, 0.6722, 0.8865, 0.6722, 0.8865, 0.7198, 0.8388, 0.7198, 0.7436, 0.7198, 0.7912, 0.7198, 0.7912, 0.7674, 0.7436, 0.7674, 0.7436, 0.6722, 0.7912, 0.6722, 0.7912, 0.7198, 0.7436, 0.7198, 0.696, 0.6246, 0.7436, 0.6246, 0.7436, 0.6722, 0.696, 0.6722, 0.7912, 0.7198, 0.8388, 0.7198, 0.8388, 0.7674, 0.7912, 0.7674, 0.7436, 0.577, 0.7912, 0.577, 0.7912, 0.6246, 0.7436, 0.6246, 0.8865, 0.6722, 0.8865, 0.7198, 0.8865, 0.7198, 0.8865, 0.6722, 0.7436, 0.6246, 0.7436, 0.577, 0.7436, 0.577, 0.7436, 0.6246, 0.8388, 0.7198, 0.8388, 0.7674, 0.8388, 0.7674, 0.8388, 0.7198, 0.7436, 0.7674, 0.7436, 0.7198, 0.7436, 0.7198, 0.7436, 0.7674, 0.8359, 0.7669, 0.9162, 0.7669, 0.9162, 0.807, 0.8359, 0.807, 0.5539, 0.6562, 0.5539, 0.5014, 0.6454, 0.5014, 0.6454, 0.6562, 0.8729, 0.6585, 0.8729, 0.5038, 0.9622, 0.5038, 0.9622, 0.6585, 0.8729, 0.968, 0.8729, 0.6585, 0.9622, 0.6585, 0.9622, 0.968, 0.7436, 0.7198, 0.696, 0.7198, 0.696, 0.7198, 0.7436, 0.7198, 0.7155, 0.807, 0.7556, 0.807, 0.7556, 0.8873, 0.7155, 0.8873, 0.6754, 0.5662, 0.7155, 0.5662, 0.7155, 0.6465, 0.6754, 0.6465, 0.5539, 0.9656, 0.5539, 0.6562, 0.6454, 0.6562, 0.6454, 0.9656, 0.8359, 0.7268, 0.9162, 0.7268, 0.9162, 0.7669, 0.8359, 0.7669, 0.696, 0.6722, 0.696, 0.6246, 0.696, 0.6246, 0.696, 0.6722, 0.7958, 0.807, 0.8359, 0.807, 0.8359, 0.8873, 0.7958, 0.8873, 0.7958, 0.7669, 0.8359, 0.7669, 0.8359, 0.807, 0.7958, 0.807, 0.4341, 0.5581, 0.4387, 0.9724, 0.02439, 0.977, 0.01978, 0.5627, 0.7393, 0.968, 0.7393, 0.6585, 0.8729, 0.6585, 0.8729, 0.968, 0.696, 0.6246, 0.7436, 0.6246, 0.7436, 0.6246, 0.696, 0.6246, 0.7436, 0.577, 0.7912, 0.577, 0.7912, 0.577, 0.7436, 0.577, 0.7912, 0.7674, 0.7436, 0.7674, 0.7436, 0.7674, 0.7912, 0.7674, 0.02182, 0.5604, 0.4341, 0.5604, 0.4341, 0.9727, 0.02182, 0.9727, 0.8388, 0.7674, 0.7912, 0.7674, 0.7912, 0.7674, 0.8388, 0.7674, 0.6754, 0.807, 0.7155, 0.807, 0.7155, 0.8873, 0.6754, 0.8873, 0.7155, 0.5662, 0.7556, 0.5662, 0.7556, 0.6465, 0.7155, 0.6465, 0.6454, 0.9656, 0.6454, 0.6562, 0.7393, 0.6585, 0.7393, 0.968, 0.4381, 0.5549, 0.4427, 0.9692, 0.02838, 0.9738, 0.02377, 0.5595, 0.696, 0.7198, 0.696, 0.6722, 0.696, 0.6722, 0.696, 0.7198, 0.7556, 0.807, 0.7958, 0.807, 0.7958, 0.8873, 0.7556, 0.8873, 0.8865, 0.7198, 0.8388, 0.7198, 0.8388, 0.7198, 0.8865, 0.7198, 0.7912, 0.6722, 0.8388, 0.6722, 0.8388, 0.7198, 0.7912, 0.7198, 0.7436, 0.6246, 0.7912, 0.6246, 0.7912, 0.6722, 0.7436, 0.6722, 0.696, 0.6722, 0.7436, 0.6722, 0.7436, 0.7198, 0.696, 0.7198, 0.8388, 0.6722, 0.8865, 0.6722, 0.8865, 0.7198, 0.8388, 0.7198, 0.7436, 0.7198, 0.7912, 0.7198, 0.7912, 0.7674, 0.7436, 0.7674, 0.7436, 0.6722, 0.7912, 0.6722, 0.7912, 0.7198, 0.7436, 0.7198, 0.696, 0.6246, 0.7436, 0.6246, 0.7436, 0.6722, 0.696, 0.6722, 0.7912, 0.7198, 0.8388, 0.7198, 0.8388, 0.7674, 0.7912, 0.7674, 0.7436, 0.577, 0.7912, 0.577, 0.7912, 0.6246, 0.7436, 0.6246, 0.8865, 0.6722, 0.8865, 0.7198, 0.8865, 0.7198, 0.8865, 0.6722, 0.7436, 0.6246, 0.7436, 0.577, 0.7436, 0.577, 0.7436, 0.6246, 0.8388, 0.7198, 0.8388, 0.7674, 0.8388, 0.7674, 0.8388, 0.7198, 0.7436, 0.7674, 0.7436, 0.7674, 0.7436, 0.7198, 0.7436, 0.7198, 0.8359, 0.7669, 0.8359, 0.807, 0.9162, 0.807, 0.9162, 0.7669, 0.5539, 0.6562, 0.6454, 0.6562, 0.6454, 0.5014, 0.5539, 0.5014, 0.8729, 0.6585, 0.9622, 0.6585, 0.9622, 0.5038, 0.8729, 0.5038, 0.8729, 0.968, 0.9622, 0.968, 0.9622, 0.6585, 0.8729, 0.6585, 0.7436, 0.7198, 0.7436, 0.7198, 0.696, 0.7198, 0.696, 0.7198, 0.7155, 0.807, 0.7155, 0.8873, 0.7556, 0.8873, 0.7556, 0.807, 0.6754, 0.5662, 0.6754, 0.6465, 0.7155, 0.6465, 0.7155, 0.5662, 0.5539, 0.9656, 0.6454, 0.9656, 0.6454, 0.6562, 0.5539, 0.6562, 0.8359, 0.7268, 0.8359, 0.7669, 0.9162, 0.7669, 0.9162, 0.7268, 0.696, 0.6722, 0.696, 0.6722, 0.696, 0.6246, 0.696, 0.6246, 0.7958, 0.807, 0.7958, 0.8873, 0.8359, 0.8873, 0.8359, 0.807, 0.7958, 0.7669, 0.7958, 0.807, 0.8359, 0.807, 0.8359, 0.7669, 0.4341, 0.5581, 0.01978, 0.5627, 0.02439, 0.977, 0.4387, 0.9724, 0.7393, 0.968, 0.8729, 0.968, 0.8729, 0.6585, 0.7393, 0.6585, 0.696, 0.6246, 0.696, 0.6246, 0.7436, 0.6246, 0.7436, 0.6246, 0.7436, 0.577, 0.7436, 0.577, 0.7912, 0.577, 0.7912, 0.577, 0.7912, 0.7674, 0.7912, 0.7674, 0.7436, 0.7674, 0.7436, 0.7674, 0.02182, 0.5604, 0.02182, 0.9727, 0.4341, 0.9727, 0.4341, 0.5604, 0.8388, 0.7674, 0.8388, 0.7674, 0.7912, 0.7674, 0.7912, 0.7674, 0.6754, 0.807, 0.6754, 0.8873, 0.7155, 0.8873, 0.7155, 0.807, 0.7155, 0.5662, 0.7155, 0.6465, 0.7556, 0.6465, 0.7556, 0.5662, 0.6454, 0.9656, 0.7393, 0.968, 0.7393, 0.6585, 0.6454, 0.6562, 0.4381, 0.5549, 0.02377, 0.5595, 0.02838, 0.9738, 0.4427, 0.9692, 0.696, 0.7198, 0.696, 0.7198, 0.696, 0.6722, 0.696, 0.6722, 0.7556, 0.807, 0.7556, 0.8873, 0.7958, 0.8873, 0.7958, 0.807, 0.8865, 0.7198, 0.8865, 0.7198, 0.8388, 0.7198, 0.8388, 0.7198, 0.7912, 0.6722, 0.7912, 0.7198, 0.8388, 0.7198, 0.8388, 0.6722, 0.7436, 0.6246, 0.7436, 0.6722, 0.7912, 0.6722, 0.7912, 0.6246, 0.696, 0.6722, 0.696, 0.7198, 0.7436, 0.7198, 0.7436, 0.6722, 0.8388, 0.6722, 0.8388, 0.7198, 0.8865, 0.7198, 0.8865, 0.6722, 0.7436, 0.7198, 0.7436, 0.7674, 0.7912, 0.7674, 0.7912, 0.7198, 0.7436, 0.6722, 0.7436, 0.7198, 0.7912, 0.7198, 0.7912, 0.6722, 0.696, 0.6246, 0.696, 0.6722, 0.7436, 0.6722, 0.7436, 0.6246, 0.7912, 0.7198, 0.7912, 0.7674, 0.8388, 0.7674, 0.8388, 0.7198, 0.7436, 0.577, 0.7436, 0.6246, 0.7912, 0.6246, 0.7912, 0.577, 0.8865, 0.6722, 0.8865, 0.6722, 0.8865, 0.7198, 0.8865, 0.7198, 0.7436, 0.6246, 0.7436, 0.6246, 0.7436, 0.577, 0.7436, 0.577, 0.8388, 0.7198, 0.8388, 0.7198, 0.8388, 0.7674, 0.8388, 0.7674])
me_cube.materials.append(mat_material)
me_cube.use_remesh_preserve_volume = False
me_cube.use_remesh_preserve_attributes = False
me_cube.use_mirror_vertex_groups = False
me_cube.update()

# ---- objects
ob_cube = bpy.data.objects.new('Cube', me_cube)

# ---- transforms, parenting, visibility, modifiers, constraints
ob_cube.location = (0.0, 0.0, 0.0)
ob_cube.lock_rotations_4d = False
ob_cube.empty_display_type = 'ARROWS'
ob_cube.lineart.crease_threshold = 0.0

# ---- collection membership
col_collection.objects.link(ob_cube)

# ---- scene / render settings (as saved in the file)
scene.frame_start = 1; scene.frame_end = 250; scene.frame_set(1)
scene.render.engine = 'BLENDER_EEVEE_NEXT'
scene.cycles.use_denoising = False
scene.cycles.samples = 128
scene.cycles.sampling_pattern = 'TABULATED_SOBOL'
scene.cycles.use_adaptive_sampling = False
scene.cycles.use_light_tree = False
scene.view_settings.view_transform = 'Filmic'
bpy.context.view_layer.update()

# ---- added for rendering (the .blend has no active camera and no usable light): camera, sun
cam_auto = bpy.data.cameras.new('AutoCamera')
cam_auto.lens = 50.0
cam_auto.sensor_width = 36.0
cam_auto.clip_end = 1000.0
ob_auto_camera = bpy.data.objects.new('AutoCamera', cam_auto)
scene.collection.objects.link(ob_auto_camera)
ob_auto_camera.location = (2.55377, -3.06453, 2.04302)
ob_auto_camera.rotation_euler = (1.09748, -7.21219e-08, 0.694738)
scene.camera = ob_auto_camera
light_auto_sun = bpy.data.lights.new('AutoSun', 'SUN')
light_auto_sun.energy = 3.0
light_auto_sun.angle = 0.0523599
ob_auto_sun = bpy.data.objects.new('AutoSun', light_auto_sun)
scene.collection.objects.link(ob_auto_sun)
ob_auto_sun.rotation_euler = (0.872665, 0.174533, 0.523599)
bpy.context.view_layer.update()
